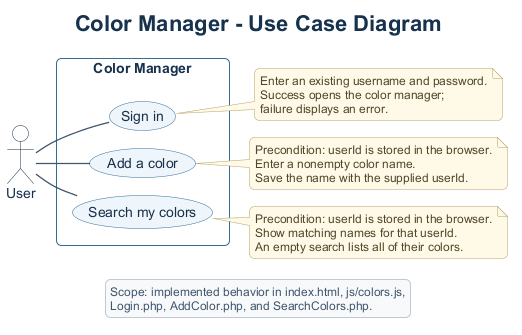

The diagram above was rendered by PlantUML. Its source (embedded in the PNG):
@startuml usecase
!include style.puml
!pragma layout smetana

title Color Manager - Use Case Diagram
left to right direction

actor User

rectangle "Color Manager" {
  usecase "Sign in" as SignIn
  usecase "Add a color" as AddColor
  usecase "Search my colors" as SearchColors
}

User -- SignIn
User -- AddColor
User -- SearchColors

note right of SignIn
  Enter an existing username and password.
  Success opens the color manager;
  failure displays an error.
end note

note right of AddColor
  Precondition: userId is stored in the browser.
  Enter a nonempty color name.
  Save the name with the supplied userId.
end note

note right of SearchColors
  Precondition: userId is stored in the browser.
  Show matching names for that userId.
  An empty search lists all of their colors.
end note

legend bottom
  Scope: implemented behavior in index.html, js/colors.js,
  Login.php, AddColor.php, and SearchColors.php.
endlegend

@enduml